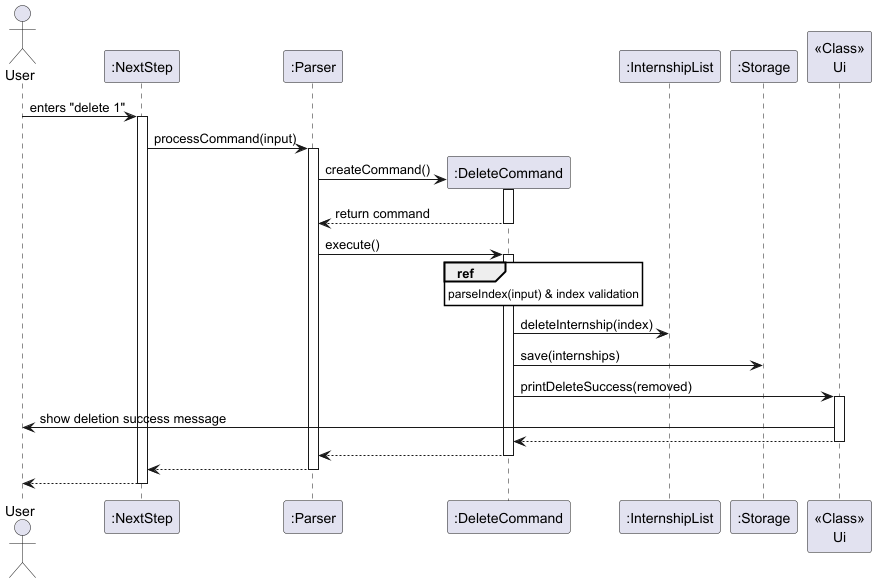

The diagram above was rendered by PlantUML. Its source (embedded in the PNG):
@startuml
actor User
participant ":NextStep" as NextStep
participant ":Parser" as Parser
participant ":DeleteCommand" as DeleteCommand
participant ":InternshipList" as InternshipList
participant ":Storage" as Storage
participant "<<Class>>\nUi" as Ui
skinparam sequenceReferenceBackgroundColor white

User -> NextStep : enters "delete 1"
activate NextStep

NextStep -> Parser : processCommand(input)
activate Parser

create DeleteCommand
Parser -> DeleteCommand : createCommand()
activate DeleteCommand
DeleteCommand --> Parser : return command
deactivate DeleteCommand

Parser -> DeleteCommand : execute()
activate DeleteCommand

ref over DeleteCommand
  parseIndex(input) & index validation
end ref

DeleteCommand -> InternshipList : deleteInternship(index)


DeleteCommand -> Storage : save(internships)

DeleteCommand -> Ui : printDeleteSuccess(removed)
activate Ui
Ui -> User : show deletion success message
Ui --> DeleteCommand
deactivate Ui

DeleteCommand --> Parser
deactivate DeleteCommand

Parser --> NextStep
deactivate Parser

NextStep --> User
deactivate NextStep
@enduml